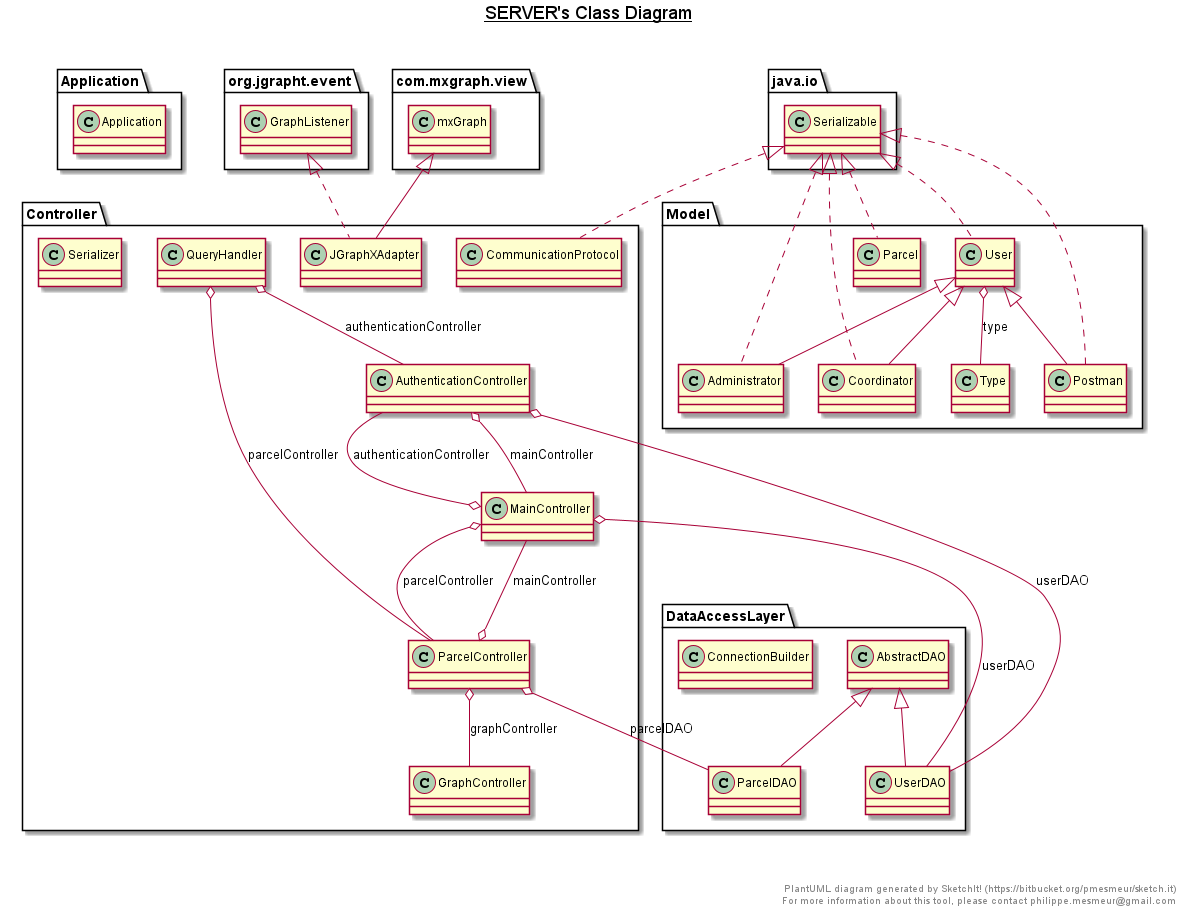

The diagram above was rendered by PlantUML. Its source (embedded in the PNG):
@startuml

title __SERVER's Class Diagram__\n

  namespace Application {
    class Application.Application {
    }
  }
  

  namespace Controller {
    class Controller.AuthenticationController {
    }
  }
  

  namespace Controller {
    class Controller.CommunicationProtocol {
    }
  }
  

  namespace Controller {
    class Controller.GraphController {
    }
  }
  

  namespace Controller {
    class Controller.JGraphXAdapter {
    }
  }
  

  namespace Controller {
    class Controller.MainController {
    }
  }
  

  namespace Controller {
    class Controller.ParcelController {
    }
  }
  

  namespace Controller {
    class Controller.QueryHandler {
    }
  }
  

  namespace Controller {
    class Controller.Serializer {
    }
  }
  

  namespace DataAccessLayer {
    class DataAccessLayer.AbstractDAO {
    }
  }
  

  namespace DataAccessLayer {
    class DataAccessLayer.ConnectionBuilder {
    }
  }
  

  namespace DataAccessLayer {
    class DataAccessLayer.ParcelDAO {
    }
  }
  

  namespace DataAccessLayer {
    class DataAccessLayer.UserDAO {
    }
  }
  

  namespace Model {
    class Model.Administrator {
    }
  }
  

  namespace Model {
    class Model.Coordinator {
    }
  }
  

  namespace Model {
    class Model.Parcel {
    }
  }
  

  namespace Model {
    class Model.Postman {
    }
  }
  

  namespace Model {
    class Model.User {
    }
  }
  

  Controller.AuthenticationController o-- Controller.MainController : mainController
  Controller.AuthenticationController o-- DataAccessLayer.UserDAO : userDAO
  Controller.CommunicationProtocol .up.|> java.io.Serializable
  Controller.JGraphXAdapter .up.|> org.jgrapht.event.GraphListener
  Controller.JGraphXAdapter -up-|> com.mxgraph.view.mxGraph
  Controller.MainController o-- Controller.AuthenticationController : authenticationController
  Controller.MainController o-- Controller.ParcelController : parcelController
  Controller.MainController o-- DataAccessLayer.UserDAO : userDAO
  Controller.ParcelController o-- Controller.GraphController : graphController
  Controller.ParcelController o-- Controller.MainController : mainController
  Controller.ParcelController o-- DataAccessLayer.ParcelDAO : parcelDAO
  Controller.QueryHandler o-- Controller.AuthenticationController : authenticationController
  Controller.QueryHandler o-- Controller.ParcelController : parcelController
  DataAccessLayer.ParcelDAO -up-|> DataAccessLayer.AbstractDAO
  DataAccessLayer.UserDAO -up-|> DataAccessLayer.AbstractDAO
  Model.Administrator .up.|> java.io.Serializable
  Model.Administrator -up-|> Model.User
  Model.Coordinator .up.|> java.io.Serializable
  Model.Coordinator -up-|> Model.User
  Model.Parcel .up.|> java.io.Serializable
  Model.Postman .up.|> java.io.Serializable
  Model.Postman -up-|> Model.User
  Model.User .up.|> java.io.Serializable
  Model.User o-- Model.User.Type : type


right footer


PlantUML diagram generated by SketchIt! (https://bitbucket.org/pmesmeur/sketch.it)
For more information about this tool, please contact philippe.mesmeur@gmail.com
endfooter

@enduml